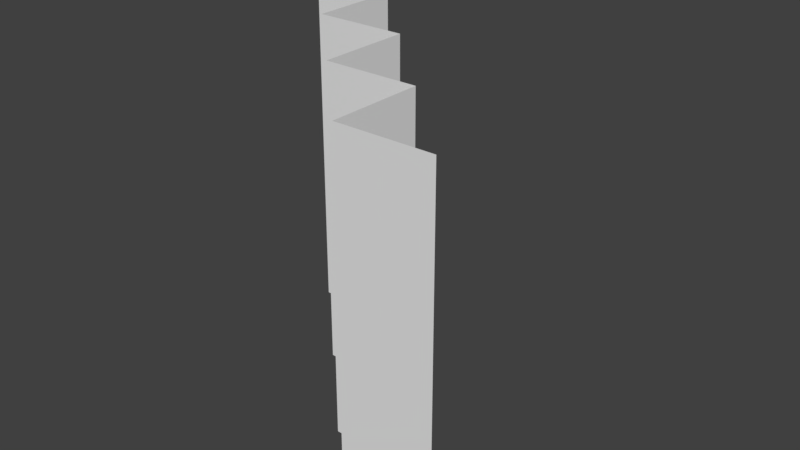 # Source: stairFront.blend  (saved by Blender 2.79.0; exported with 4.5.12 LTS)
import bpy
from mathutils import Matrix  # noqa: F401  (used for matrix-valued properties, if any)

bpy.ops.wm.read_factory_settings(use_empty=True)
scene = bpy.context.scene
scene.name = 'Scene'

# ---- collections
col_collection_1 = bpy.data.collections.new('Collection 1'); scene.collection.children.link(col_collection_1)

# ---- world
world_world = bpy.data.worlds.new('World'); scene.world = world_world
world_world.color = (0.05088, 0.05088, 0.05088)
world_world.use_sun_shadow = False
world_world.sun_shadow_jitter_overblur = 0.0
world_world.cycles.sampling_method = 'MANUAL'

# ---- meshes
me_plane = bpy.data.meshes.new('Plane')
me_plane.from_pydata([(0.5, -0.5, 0.0), (-0.5, 0.5, 0.0), (0.25, -0.5, 0.0), (0.0, 0.0, 0.0), (-0.25, 0.0, 0.0), (0.0, -0.25, 0.0), (0.25, -0.25, 0.0), (-0.25, 0.25, 0.0), (-0.5, 0.25, 0.0), (0.5, -0.5, 1.0), (-0.5, 0.5, 1.0), (-0.5, 0.25, 1.0), (-0.25, 0.25, 1.0), (-0.25, 0.0, 1.0), (0.0, 0.0, 1.0), (0.0, -0.25, 1.0), (0.25, -0.25, 1.0), (0.25, -0.5, 1.0)], [], [(8, 11, 10, 1), (7, 12, 11, 8), (4, 13, 12, 7), (3, 14, 13, 4), (5, 15, 14, 3), (6, 16, 15, 5), (2, 17, 16, 6), (0, 9, 17, 2)])
me_plane.use_remesh_preserve_volume = False
me_plane.use_remesh_preserve_attributes = False
me_plane.use_mirror_vertex_groups = False
me_plane.update()

# ---- objects
ob_plane = bpy.data.objects.new('Plane', me_plane)

# ---- transforms, parenting, visibility, modifiers, constraints
ob_plane.location = (0.0, 0.0, 0.0)
ob_plane.lineart.crease_threshold = 0.0

# ---- collection membership
col_collection_1.objects.link(ob_plane)

# ---- scene / render settings (as saved in the file)
scene.frame_start = 1; scene.frame_end = 250; scene.frame_set(1)
scene.render.engine = 'BLENDER_EEVEE_NEXT'
scene.render.resolution_percentage = 50
scene.render.dither_intensity = 0.0
scene.cycles.use_denoising = False
scene.cycles.samples = 128
scene.cycles.sampling_pattern = 'TABULATED_SOBOL'
scene.cycles.use_adaptive_sampling = False
scene.cycles.use_light_tree = False
scene.cycles.blur_glossy = 0.0
scene.cycles.sample_clamp_indirect = 0.0
scene.view_settings.view_transform = 'Standard'
bpy.context.view_layer.update()

# ---- added for rendering (the .blend has no active camera and no usable light): camera, sun
cam_auto = bpy.data.cameras.new('AutoCamera')
cam_auto.lens = 50.0
cam_auto.sensor_width = 36.0
cam_auto.clip_end = 1000.0
ob_auto_camera = bpy.data.objects.new('AutoCamera', cam_auto)
scene.collection.objects.link(ob_auto_camera)
ob_auto_camera.location = (1.60254, -1.92304, 1.78203)
ob_auto_camera.rotation_euler = (1.09748, -7.21219e-08, 0.694738)
scene.camera = ob_auto_camera
light_auto_sun = bpy.data.lights.new('AutoSun', 'SUN')
light_auto_sun.energy = 3.0
light_auto_sun.angle = 0.0523599
ob_auto_sun = bpy.data.objects.new('AutoSun', light_auto_sun)
scene.collection.objects.link(ob_auto_sun)
ob_auto_sun.rotation_euler = (0.872665, 0.174533, 0.523599)
bpy.context.view_layer.update()
